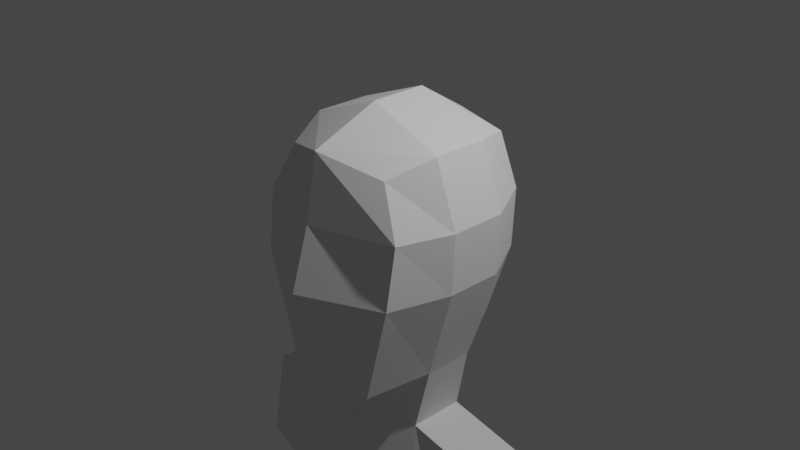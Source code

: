 # Source: low_poly_character.blend  (saved by Blender 2.82.7; exported with 4.5.12 LTS)
import bpy
from mathutils import Matrix  # noqa: F401  (used for matrix-valued properties, if any)

bpy.ops.wm.read_factory_settings(use_empty=True)
scene = bpy.context.scene
scene.name = 'Scene'

# ---- collections
col_collection = bpy.data.collections.new('Collection'); scene.collection.children.link(col_collection)

# ---- world
world_world = bpy.data.worlds.new('World'); scene.world = world_world
world_world.use_nodes = True; world_world.node_tree.nodes.clear()
_N = world_world.node_tree.nodes; _L = world_world.node_tree.links
n0 = _N.new('ShaderNodeOutputWorld'); n0.name = 'World Output'; n0.location = (300, 300)
n1 = _N.new('ShaderNodeBackground'); n1.name = 'Background'; n1.location = (10, 300)
n1.inputs[0].default_value = (0.05088, 0.05088, 0.05088, 1.0)
_L.new(n1.outputs[0], n0.inputs[0])
n0.is_active_output = True
world_world.color = (0.05088, 0.05088, 0.05088)
world_world.use_sun_shadow = False
world_world.sun_shadow_jitter_overblur = 0.0

# ---- cameras
cam_camera = bpy.data.cameras.new('Camera')
cam_camera.clip_end = 100.0
cam_camera.ortho_scale = 7.314

# ---- lights
light_light = bpy.data.lights.new('Light', 'POINT')
light_light.transmission_factor = 0.0
light_light.energy = 1000.0
light_light.shadow_soft_size = 0.1
light_light.shadow_maximum_resolution = 0.006
light_light.use_absolute_resolution = True

# ---- meshes
me_cube_001 = bpy.data.meshes.new('Cube.001')
me_cube_001.from_pydata([(0.5491, -0.9544, -1.467), (0.6426, -0.7883, 0.8637), (0.668, 0.6418, -1.008), (0.6422, 0.7677, 0.9338), (0.0, 0.765, -1.19), (0.0, 0.8655, 0.9954), (0.0, -1.258, -1.8), (0.0, -1.057, 1.046), (0.7796, 0.8784, 0.3333), (0.7506, 0.8784, -0.3333), (0.8993, -0.8945, 0.3333), (0.8704, -0.9826, -0.3333), (0.0, -1.185, 0.3333), (0.0, -1.389, -0.3333), (0.0, 1.084, 0.3333), (0.0, 1.084, -0.3333), (0.7379, -0.2753, -1.386), (0.7379, 0.2773, -1.386), (0.8314, 0.306, 1.023), (0.8314, -0.3135, 1.023), (0.0, 0.306, 1.348), (0.0, -0.3135, 1.348), (0.0, 0.5539, -1.556), (0.0, -0.6724, -1.686), (1.059, 0.306, -0.3333), (1.059, -0.3135, -0.3333), (1.088, 0.306, 0.3333), (1.088, -0.3135, 0.3333), (0.5796, -0.3135, -2.097), (0.5796, 0.306, -2.097), (0.0, 0.6923, -2.134), (0.0, -0.5313, -2.21), (0.7914, -0.5935, -3.45), (0.7914, 0.306, -3.45), (0.0, 0.7274, -3.45), (0.0, -0.7489, -3.45), (1.681, -0.3135, -2.315), (1.681, 0.306, -2.315), (1.893, 0.306, -3.453), (1.893, -0.3135, -3.453)], [], [(14, 5, 3, 8), (27, 19, 1, 10), (23, 16, 0, 6), (19, 21, 7, 1), (10, 1, 7, 12), (0, 11, 13, 6), (11, 10, 12, 13), (16, 25, 11, 0), (25, 27, 10, 11), (4, 15, 9, 2), (15, 14, 8, 9), (9, 8, 26, 24), (24, 26, 27, 25), (2, 9, 24, 17), (17, 24, 25, 16), (3, 5, 20, 18), (18, 20, 21, 19), (4, 2, 17, 22), (17, 16, 28, 29), (8, 3, 18, 26), (26, 18, 19, 27), (30, 29, 33, 34), (16, 23, 31, 28), (22, 17, 29, 30), (34, 33, 32, 35), (33, 29, 37, 38), (28, 31, 35, 32), (37, 36, 39, 38), (28, 32, 39, 36), (29, 28, 36, 37), (32, 33, 38, 39)])
_uv = me_cube_001.uv_layers.new(name='UVMap')
_uv.uv.foreach_set('vector', [0.5417, 0.375, 0.625, 0.375, 0.625, 0.5, 0.5417, 0.5, 0.5417, 0.6667, 0.625, 0.6667, 0.625, 0.75, 0.5417, 0.75, 0.25, 0.6667, 0.375, 0.6667, 0.375, 0.75, 0.25, 0.75, 0.625, 0.6667, 0.75, 0.6667, 0.75, 0.75, 0.625, 0.75, 0.5417, 0.75, 0.625, 0.75, 0.625, 0.875, 0.5417, 0.875, 0.375, 0.75, 0.4583, 0.75, 0.4583, 0.875, 0.375, 0.875, 0.4583, 0.75, 0.5417, 0.75, 0.5417, 0.875, 0.4583, 0.875, 0.375, 0.6667, 0.4583, 0.6667, 0.4583, 0.75, 0.375, 0.75, 0.4583, 0.6667, 0.5417, 0.6667, 0.5417, 0.75, 0.4583, 0.75, 0.375, 0.375, 0.4583, 0.375, 0.4583, 0.5, 0.375, 0.5, 0.4583, 0.375, 0.5417, 0.375, 0.5417, 0.5, 0.4583, 0.5, 0.4583, 0.5, 0.5417, 0.5, 0.5417, 0.5833, 0.4583, 0.5833, 0.4583, 0.5833, 0.5417, 0.5833, 0.5417, 0.6667, 0.4583, 0.6667, 0.375, 0.5, 0.4583, 0.5, 0.4583, 0.5833, 0.375, 0.5833, 0.375, 0.5833, 0.4583, 0.5833, 0.4583, 0.6667, 0.375, 0.6667, 0.625, 0.5, 0.75, 0.5, 0.75, 0.5833, 0.625, 0.5833, 0.625, 0.5833, 0.75, 0.5833, 0.75, 0.6667, 0.625, 0.6667, 0.25, 0.5, 0.375, 0.5, 0.375, 0.5833, 0.25, 0.5833, 0.375, 0.5833, 0.375, 0.6667, 0.375, 0.6667, 0.375, 0.5833, 0.5417, 0.5, 0.625, 0.5, 0.625, 0.5833, 0.5417, 0.5833, 0.5417, 0.5833, 0.625, 0.5833, 0.625, 0.6667, 0.5417, 0.6667, 0.25, 0.5833, 0.375, 0.5833, 0.375, 0.5833, 0.25, 0.5833, 0.375, 0.6667, 0.25, 0.6667, 0.25, 0.6667, 0.375, 0.6667, 0.25, 0.5833, 0.375, 0.5833, 0.375, 0.5833, 0.25, 0.5833, 0.25, 0.5833, 0.375, 0.5833, 0.375, 0.6667, 0.25, 0.6667, 0.375, 0.5833, 0.375, 0.5833, 0.375, 0.5833, 0.375, 0.5833, 0.375, 0.6667, 0.25, 0.6667, 0.25, 0.6667, 0.375, 0.6667, 0.375, 0.5833, 0.375, 0.6667, 0.375, 0.6667, 0.375, 0.5833, 0.375, 0.6667, 0.375, 0.6667, 0.375, 0.6667, 0.375, 0.6667, 0.375, 0.5833, 0.375, 0.6667, 0.375, 0.6667, 0.375, 0.5833, 0.375, 0.6667, 0.375, 0.5833, 0.375, 0.5833, 0.375, 0.6667])
me_cube_001.use_remesh_fix_poles = True
me_cube_001.use_remesh_preserve_attributes = False
me_cube_001.use_mirror_vertex_groups = False
me_cube_001.update()

# ---- objects
ob_light = bpy.data.objects.new('Light', light_light)
ob_camera = bpy.data.objects.new('Camera', cam_camera)
ob_cube = bpy.data.objects.new('Cube', me_cube_001)

# ---- transforms, parenting, visibility, modifiers, constraints
ob_light.location = (4.076, 1.005, 5.904)
ob_light.rotation_euler = (0.6503, 0.05522, 1.866)
ob_light.lock_rotations_4d = False
ob_light.empty_display_type = 'ARROWS'
ob_light.color = (0.0, 0.0, 0.0, 0.0)
ob_light.lineart.crease_threshold = 0.0
ob_camera.location = (7.359, -6.926, 4.958)
ob_camera.rotation_euler = (1.109, 0.0, 0.8149)
ob_camera.lock_rotations_4d = False
ob_camera.empty_display_type = 'ARROWS'
ob_camera.color = (0.0, 0.0, 0.0, 0.0)
ob_camera.display_type = 'WIRE'
ob_camera.lineart.crease_threshold = 0.0
ob_cube.location = (0.0, 0.0, 0.0)
ob_cube.lineart.crease_threshold = 0.0
_m = ob_cube.modifiers.new('Mirror', 'MIRROR')
_m.use_clip = True

# ---- collection membership
col_collection.objects.link(ob_light)
col_collection.objects.link(ob_camera)
col_collection.objects.link(ob_cube)

# ---- scene / render settings (as saved in the file)
scene.camera = ob_camera
scene.frame_start = 1; scene.frame_end = 250; scene.frame_set(1)
scene.render.engine = 'BLENDER_EEVEE_NEXT'
scene.cycles.use_denoising = False
scene.cycles.samples = 128
scene.cycles.sampling_pattern = 'TABULATED_SOBOL'
scene.cycles.use_adaptive_sampling = False
scene.cycles.use_light_tree = False
scene.view_settings.view_transform = 'Filmic'
bpy.context.view_layer.update()
